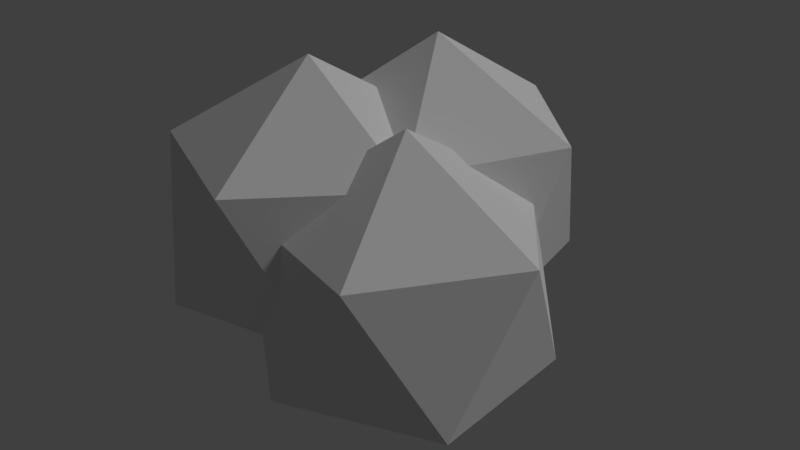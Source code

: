 # Source: smoke.blend  (saved by Blender 2.79.0; exported with 4.5.12 LTS)
import bpy
from mathutils import Matrix  # noqa: F401  (used for matrix-valued properties, if any)

bpy.ops.wm.read_factory_settings(use_empty=True)
scene = bpy.context.scene
scene.name = 'Scene'

# ---- collections
col_collection_1 = bpy.data.collections.new('Collection 1'); scene.collection.children.link(col_collection_1)

# ---- materials (node trees are filled in below, after node groups)
mat_smoke = bpy.data.materials.new('smoke')
mat_smoke.alpha_threshold = 0.0
mat_smoke.use_transparent_shadow = False
mat_smoke.roughness = 0.5
mat_smoke.specular_intensity = 0.0

# ---- material node trees

# ---- world
world_world = bpy.data.worlds.new('World'); scene.world = world_world
world_world.color = (0.05088, 0.05088, 0.05088)
world_world.use_sun_shadow = False
world_world.sun_shadow_jitter_overblur = 0.0
world_world.cycles.sampling_method = 'MANUAL'

# ---- lights
light_hemi = bpy.data.lights.new('Hemi', 'SUN')
light_hemi.transmission_factor = 0.0
light_hemi.angle = 0.1993
light_hemi.energy = 1.0
light_hemi.shadow_buffer_clip_start = 0.5
light_hemi.shadow_soft_size = 0.1
light_hemi.shadow_cascade_max_distance = 1000.0

# ---- meshes
me_smoke = bpy.data.meshes.new('Smoke')
me_smoke.from_pydata([(-0.02127, 0.09367, 0.005102), (-0.1612, 0.07151, 0.09263), (-0.08557, 0.2199, 0.09263), (0.07888, 0.1938, 0.09263), (0.1049, 0.02937, 0.09263), (-0.04343, -0.04622, 0.09263), (-0.1475, 0.158, 0.2343), (0.0008862, 0.2336, 0.2343), (0.1186, 0.1158, 0.2343), (0.04303, -0.03252, 0.2343), (-0.1214, -0.006478, 0.2343), (-0.02127, 0.09367, 0.3218), (0.03818, -0.02523, -0.04072), (0.1528, -0.1085, 0.04681), (-0.005586, -0.1599, 0.04681), (-0.1035, -0.02523, 0.04681), (-0.005586, 0.1095, 0.04681), (0.1528, 0.05802, 0.04681), (0.08194, -0.1599, 0.1884), (-0.0764, -0.1085, 0.1884), (-0.0764, 0.05802, 0.1884), (0.08194, 0.1095, 0.1884), (0.1798, -0.02523, 0.1884), (0.03818, -0.02523, 0.276), (-0.07948, -0.02151, 0.0001476), (-0.1016, 0.1184, 0.08768), (0.04671, 0.04279, 0.08768), (0.02067, -0.1217, 0.08768), (-0.1438, -0.1477, 0.08768), (-0.2194, 0.0006439, 0.08768), (-0.01518, 0.1047, 0.2293), (0.0604, -0.04367, 0.2293), (-0.05732, -0.1614, 0.2293), (-0.2057, -0.08581, 0.2293), (-0.1796, 0.07863, 0.2293), (-0.07948, -0.02151, 0.3168)], [], [(0, 1, 2), (1, 0, 5), (0, 2, 3), (0, 3, 4), (0, 4, 5), (1, 5, 10), (2, 1, 6), (3, 2, 7), (4, 3, 8), (5, 4, 9), (1, 10, 6), (2, 6, 7), (3, 7, 8), (4, 8, 9), (5, 9, 10), (6, 10, 11), (7, 6, 11), (8, 7, 11), (9, 8, 11), (10, 9, 11), (12, 13, 14), (13, 12, 17), (12, 14, 15), (12, 15, 16), (12, 16, 17), (13, 17, 22), (14, 13, 18), (15, 14, 19), (16, 15, 20), (17, 16, 21), (13, 22, 18), (14, 18, 19), (15, 19, 20), (16, 20, 21), (17, 21, 22), (18, 22, 23), (19, 18, 23), (20, 19, 23), (21, 20, 23), (22, 21, 23), (24, 25, 26), (25, 24, 29), (24, 26, 27), (24, 27, 28), (24, 28, 29), (25, 29, 34), (26, 25, 30), (27, 26, 31), (28, 27, 32), (29, 28, 33), (25, 34, 30), (26, 30, 31), (27, 31, 32), (28, 32, 33), (29, 33, 34), (30, 34, 35), (31, 30, 35), (32, 31, 35), (33, 32, 35), (34, 33, 35)])
_uv = me_smoke.uv_layers.new(name='UVMap')
_uv.uv.foreach_set('vector', [0.1033, 0.4686, 0.0, 0.4022, 0.09064, 0.3099, 0.8526, 0.1217, 0.8577, 0.0, 0.9925, 0.04362, 0.1033, 0.4686, 0.09064, 0.3099, 0.2373, 0.3779, 0.1033, 0.4686, 0.2373, 0.3779, 0.2373, 0.5123, 0.4823, 1.0, 0.4815, 0.9204, 0.6204, 0.9831, 0.8526, 0.1217, 0.9925, 0.04362, 0.9925, 0.2026, 0.9029, 0.9262, 0.7648, 0.9993, 0.7639, 0.8434, 0.2373, 0.3779, 0.09064, 0.3099, 0.2168, 0.2556, 0.769, 0.5066, 0.9039, 0.5612, 0.7639, 0.642, 0.6204, 0.9831, 0.4815, 0.9204, 0.6204, 0.8375, 0.8526, 0.1217, 0.9925, 0.2026, 0.8577, 0.2572, 0.9029, 0.9262, 0.7639, 0.8434, 0.9029, 0.7807, 0.9039, 0.5612, 0.9039, 0.7201, 0.7639, 0.642, 0.4815, 0.9204, 0.4823, 0.7645, 0.6204, 0.8375, 0.461, 0.5123, 0.3348, 0.458, 0.4815, 0.3899, 0.4815, 0.2556, 0.4815, 0.3899, 0.3475, 0.2993, 0.9029, 0.7807, 0.7639, 0.8434, 0.7648, 0.7638, 0.7639, 0.642, 0.9039, 0.7201, 0.769, 0.7638, 0.3348, 0.458, 0.2442, 0.3657, 0.3475, 0.2993, 0.4815, 0.3899, 0.3348, 0.458, 0.3475, 0.2993, 1.0, 0.2786, 0.9858, 0.3492, 0.8525, 0.3001, 0.6403, 0.7645, 0.6227, 0.6355, 0.7639, 0.7152, 0.4883, 0.0, 0.4883, 0.1303, 0.3594, 0.03273, 0.6227, 0.6355, 0.6403, 0.5066, 0.7639, 0.5558, 0.6227, 0.6355, 0.7639, 0.5558, 0.7639, 0.7152, 0.0, 0.1578, 0.09326, 0.06489, 0.1152, 0.2228, 0.8525, 0.3001, 0.9858, 0.3492, 0.8525, 0.441, 0.3594, 0.03273, 0.4883, 0.1303, 0.3374, 0.1907, 0.7051, 0.3441, 0.8525, 0.2786, 0.8384, 0.4359, 0.09326, 0.06489, 0.2087, 0.0, 0.2442, 0.1253, 0.9858, 0.3492, 1.0, 0.5066, 0.8525, 0.441, 0.4883, 0.1303, 0.4529, 0.2556, 0.3374, 0.1907, 0.3594, 0.03273, 0.3374, 0.1907, 0.2442, 0.09777, 0.7051, 0.3441, 0.8384, 0.4359, 0.7051, 0.485, 0.09326, 0.06489, 0.2442, 0.1253, 0.1152, 0.2228, 0.6227, 0.7152, 0.4991, 0.7645, 0.4815, 0.6355, 0.6227, 0.5558, 0.6227, 0.7152, 0.4815, 0.6355, 0.4991, 0.5066, 0.6227, 0.5558, 0.4815, 0.6355, 0.7051, 0.485, 0.8384, 0.4359, 0.8525, 0.5066, 0.1152, 0.2228, 0.2442, 0.1253, 0.2442, 0.2556, 0.1412, 0.6494, 0.2824, 0.5699, 0.2824, 0.7286, 0.2824, 0.5699, 0.1412, 0.6494, 0.1583, 0.5123, 0.1412, 0.6494, 0.2824, 0.7286, 0.1583, 0.769, 0.7119, 0.0321, 0.7119, 0.1872, 0.6509, 0.1383, 0.7119, 0.0321, 0.6509, 0.1383, 0.5738, 0.0, 0.4231, 0.5583, 0.4231, 0.7175, 0.2824, 0.6374, 0.4815, 0.3713, 0.5669, 0.2556, 0.644, 0.3683, 0.7119, 0.1326, 0.7213, 0.0, 0.8526, 0.05244, 0.7213, 0.2577, 0.7119, 0.1326, 0.8526, 0.2117, 0.5738, 0.0, 0.6509, 0.1383, 0.4883, 0.1353, 0.4231, 0.5583, 0.2824, 0.6374, 0.2918, 0.5123, 0.4815, 0.3713, 0.644, 0.3683, 0.5669, 0.5066, 0.7119, 0.1326, 0.8526, 0.05244, 0.8526, 0.2117, 0.6509, 0.1383, 0.5738, 0.251, 0.4883, 0.1353, 0.4231, 0.7175, 0.2918, 0.77, 0.2824, 0.6374, 0.644, 0.3683, 0.7051, 0.3193, 0.7051, 0.4745, 0.5669, 0.5066, 0.644, 0.3683, 0.7051, 0.4745, 0.1412, 0.7114, 0.01705, 0.769, 0.0, 0.632, 0.1412, 0.5527, 0.1412, 0.7114, 0.0, 0.632, 0.01705, 0.5123, 0.1412, 0.5527, 0.0, 0.632])
me_smoke.materials.append(mat_smoke)
me_smoke.use_remesh_preserve_volume = False
me_smoke.use_remesh_preserve_attributes = False
me_smoke.use_mirror_vertex_groups = False
me_smoke.update()

# ---- objects
ob_smoke = bpy.data.objects.new('Smoke', me_smoke)
ob_hemi = bpy.data.objects.new('Hemi', light_hemi)

# ---- transforms, parenting, visibility, modifiers, constraints
ob_smoke.location = (0.0, 0.0, 0.0)
ob_smoke.lineart.crease_threshold = 0.0
ob_hemi.location = (0.0, 0.0, 0.0)
ob_hemi.rotation_euler = (-0.588, 0.4478, -0.281)
ob_hemi.hide_viewport = True
ob_hemi.lineart.crease_threshold = 0.0

# ---- collection membership
col_collection_1.objects.link(ob_smoke)
col_collection_1.objects.link(ob_hemi)

# ---- scene / render settings (as saved in the file)
scene.frame_start = 1; scene.frame_end = 250; scene.frame_set(0)
scene.render.engine = 'BLENDER_EEVEE_NEXT'
scene.render.resolution_percentage = 50
scene.render.dither_intensity = 0.0
scene.cycles.use_denoising = False
scene.cycles.samples = 128
scene.cycles.sampling_pattern = 'TABULATED_SOBOL'
scene.cycles.use_adaptive_sampling = False
scene.cycles.use_light_tree = False
scene.cycles.blur_glossy = 0.0
scene.cycles.sample_clamp_indirect = 0.0
scene.view_settings.view_transform = 'Standard'
bpy.context.view_layer.update()

# ---- added for rendering (the .blend has no active camera): camera
cam_auto = bpy.data.cameras.new('AutoCamera')
cam_auto.lens = 50.0
cam_auto.sensor_width = 36.0
cam_auto.clip_end = 1000.0
ob_auto_camera = bpy.data.objects.new('AutoCamera', cam_auto)
scene.collection.objects.link(ob_auto_camera)
ob_auto_camera.location = (0.598633, -0.706016, 0.635266)
ob_auto_camera.rotation_euler = (1.09748, -7.21219e-08, 0.694738)
scene.camera = ob_auto_camera
bpy.context.view_layer.update()
